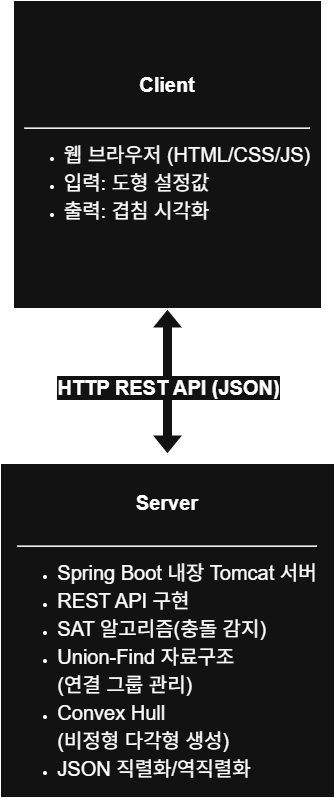

The diagram above was exported from draw.io. Its source (the exported page's mxGraphModel, read from the mxfile embedded in the PNG):
<mxGraphModel dx="1213" dy="730" grid="1" gridSize="10" guides="1" tooltips="1" connect="1" arrows="1" fold="1" page="1" pageScale="1" pageWidth="583" pageHeight="827" background="#ffffff" math="0" shadow="0">
  <root>
    <mxCell id="0" />
    <mxCell id="1" parent="0" />
    <mxCell id="2CQf7YcM96uMcp19Qo_m-2" value="&lt;div style=&quot;&quot;&gt;&lt;div style=&quot;text-align: center;&quot;&gt;&lt;span style=&quot;font-size: 20px;&quot;&gt;&lt;b&gt;Client&lt;/b&gt;&lt;/span&gt;&lt;/div&gt;&lt;div style=&quot;text-align: center;&quot;&gt;&lt;span style=&quot;font-size: 20px;&quot;&gt;&lt;b&gt;&lt;br&gt;&lt;/b&gt;&lt;/span&gt;&lt;/div&gt;&lt;div style=&quot;text-align: center;&quot;&gt;&lt;/div&gt;&lt;div style=&quot;&quot;&gt;&lt;div&gt;&lt;hr&gt;&lt;/div&gt;&lt;ul style=&quot;line-height: 140%;&quot;&gt;&lt;li style=&quot;text-align: left;&quot;&gt;&lt;span style=&quot;font-size: 20px; line-height: 140%;&quot;&gt;웹 브라우저 (HTML/CSS/JS)&lt;/span&gt;&lt;/li&gt;&lt;li style=&quot;text-align: left;&quot;&gt;&lt;span style=&quot;font-size: 20px; line-height: 140%;&quot;&gt;입력: 도형 설정값&lt;/span&gt;&lt;/li&gt;&lt;li style=&quot;text-align: left;&quot;&gt;&lt;span style=&quot;font-size: 20px; line-height: 140%;&quot;&gt;출력: 겹침 시각화&lt;/span&gt;&lt;/li&gt;&lt;/ul&gt;&lt;/div&gt;&lt;/div&gt;" style="whiteSpace=wrap;html=1;aspect=fixed;align=center;verticalAlign=middle;" parent="1" vertex="1">
      <mxGeometry x="138" y="15" width="308" height="308" as="geometry" />
    </mxCell>
    <mxCell id="2CQf7YcM96uMcp19Qo_m-4" value="" style="shape=flexArrow;endArrow=classic;startArrow=classic;html=1;rounded=0;entryX=0.5;entryY=1;entryDx=0;entryDy=0;exitX=0.5;exitY=0;exitDx=0;exitDy=0;shadow=0;fillColor=default;" parent="1" target="2CQf7YcM96uMcp19Qo_m-2" edge="1">
      <mxGeometry width="100" height="100" relative="1" as="geometry">
        <mxPoint x="292" y="468.9999999999999" as="sourcePoint" />
        <mxPoint x="510" y="305" as="targetPoint" />
      </mxGeometry>
    </mxCell>
    <mxCell id="2CQf7YcM96uMcp19Qo_m-5" value="&lt;font style=&quot;font-size: 20px;&quot;&gt;&lt;b&gt;HTTP REST API (JSON)&lt;/b&gt;&lt;/font&gt;" style="edgeLabel;html=1;align=center;verticalAlign=middle;resizable=0;points=[];" parent="2CQf7YcM96uMcp19Qo_m-4" vertex="1" connectable="0">
      <mxGeometry x="-0.0667" relative="1" as="geometry">
        <mxPoint as="offset" />
      </mxGeometry>
    </mxCell>
    <mxCell id="2-CsoRDMN1BcHhmUQ0zk-1" value="&lt;div&gt;&lt;font style=&quot;font-size: 20px;&quot;&gt;&lt;b&gt;&lt;br&gt;Server&lt;/b&gt;&lt;br&gt;&lt;/font&gt;&lt;div&gt;&lt;font style=&quot;font-size: 20px;&quot;&gt;&lt;br&gt;&lt;/font&gt;&lt;div&gt;&lt;div&gt;&lt;hr&gt;&lt;/div&gt;&lt;div&gt;&lt;ul style=&quot;line-height: 140%;&quot;&gt;&lt;li&gt;&lt;div style=&quot;text-align: left;&quot;&gt;&lt;span style=&quot;background-color: transparent; color: light-dark(rgb(0, 0, 0), rgb(255, 255, 255));&quot;&gt;&lt;font style=&quot;font-size: 20px; line-height: 140%;&quot;&gt;Spring Boot&amp;nbsp;&lt;/font&gt;&lt;/span&gt;&lt;span style=&quot;background-color: transparent; color: light-dark(rgb(0, 0, 0), rgb(255, 255, 255)); font-size: 20px; line-height: 140%;&quot;&gt;내장 Tomcat 서버&lt;/span&gt;&lt;/div&gt;&lt;/li&gt;&lt;li style=&quot;text-align: left;&quot;&gt;&lt;font style=&quot;font-size: 20px; line-height: 140%;&quot;&gt;REST API 구현&lt;/font&gt;&lt;/li&gt;&lt;li style=&quot;text-align: left;&quot;&gt;&lt;font style=&quot;font-size: 20px; line-height: 140%;&quot;&gt;SAT 알고리즘(충돌 감지)&lt;/font&gt;&lt;/li&gt;&lt;li style=&quot;text-align: left;&quot;&gt;&lt;font style=&quot;font-size: 20px; line-height: 140%;&quot;&gt;Union-Find 자료구조&lt;br&gt;(연결 그룹 관리)&lt;br&gt;&lt;/font&gt;&lt;/li&gt;&lt;li style=&quot;text-align: left;&quot;&gt;&lt;font style=&quot;font-size: 20px; line-height: 140%;&quot;&gt;Convex Hull&lt;br&gt;(비정형 다각형 생성)&lt;/font&gt;&lt;/li&gt;&lt;li style=&quot;text-align: left;&quot;&gt;&lt;font style=&quot;font-size: 20px; line-height: 140%;&quot;&gt;JSON 직렬화/역직렬화&lt;/font&gt;&lt;/li&gt;&lt;/ul&gt;&lt;/div&gt;&lt;/div&gt;&lt;/div&gt;&lt;/div&gt;" style="whiteSpace=wrap;html=1;aspect=fixed;" parent="1" vertex="1">
      <mxGeometry x="125" y="478" width="334" height="334" as="geometry" />
    </mxCell>
  </root>
</mxGraphModel>